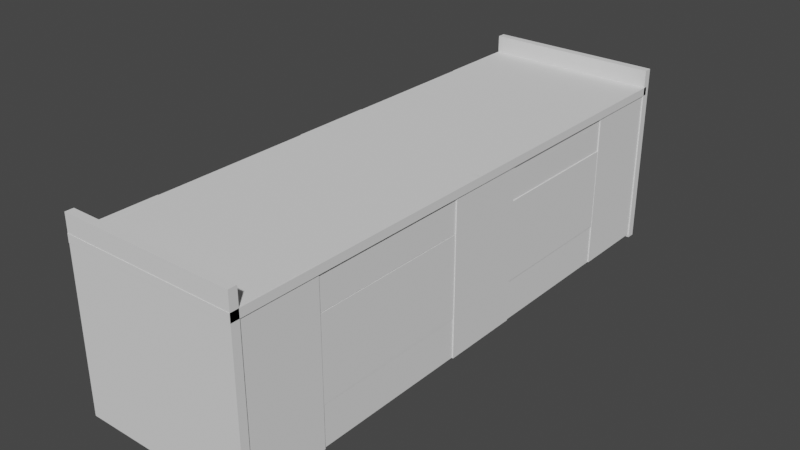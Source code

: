 # Source: HallwayExterior.blend  (saved by Blender 3.3.6; exported with 4.5.12 LTS)
import bpy
from mathutils import Matrix  # noqa: F401  (used for matrix-valued properties, if any)

bpy.ops.wm.read_factory_settings(use_empty=True)
scene = bpy.context.scene
scene.name = 'Scene'

# ---- collections
col_blockers = bpy.data.collections.new('Blockers'); scene.collection.children.link(col_blockers)
col_convery_wall = bpy.data.collections.new('Convery Wall'); scene.collection.children.link(col_convery_wall)
col_wall_wall = bpy.data.collections.new('Wall Wall'); col_convery_wall.children.link(col_wall_wall)
col_glass_sections = bpy.data.collections.new('Glass Sections'); scene.collection.children.link(col_glass_sections)
col_scientistwall = bpy.data.collections.new('ScientistWall'); scene.collection.children.link(col_scientistwall)
col_wall_wall_001 = bpy.data.collections.new('Wall Wall.001'); col_scientistwall.children.link(col_wall_wall_001)

# ---- materials (node trees are filled in below, after node groups)
mat_material = bpy.data.materials.new('Material')
mat_material.alpha_threshold = 0.0
mat_material.use_transparent_shadow = False
mat_material.roughness = 0.5
mat_material.line_color = (0.0, 0.0, 0.0, 1.0)

# ---- material node trees
mat_material.use_nodes = True; mat_material.node_tree.nodes.clear()
_N = mat_material.node_tree.nodes; _L = mat_material.node_tree.links
n0 = _N.new('ShaderNodeOutputMaterial'); n0.name = 'Material Output'; n0.location = (300, 300)
n1 = _N.new('ShaderNodeBsdfPrincipled'); n1.name = 'Principled BSDF'; n1.location = (10, 300)
n1.distribution = 'GGX'
n1.subsurface_method = 'RANDOM_WALK_SKIN'
n1.inputs[3].default_value = 1.45
n1.inputs[27].default_value = (0.0, 0.0, 0.0, 1.0)
n1.inputs[28].default_value = 1.0
_L.new(n1.outputs[0], n0.inputs[0])
n0.is_active_output = True

# ---- world
world_world = bpy.data.worlds.new('World'); scene.world = world_world
world_world.use_nodes = True; world_world.node_tree.nodes.clear()
_N = world_world.node_tree.nodes; _L = world_world.node_tree.links
n0 = _N.new('ShaderNodeOutputWorld'); n0.name = 'World Output'; n0.location = (300, 300)
n1 = _N.new('ShaderNodeBackground'); n1.name = 'Background'; n1.location = (10, 300)
n1.inputs[0].default_value = (0.05088, 0.05088, 0.05088, 1.0)
_L.new(n1.outputs[0], n0.inputs[0])
n0.is_active_output = True
world_world.color = (0.05088, 0.05088, 0.05088)
world_world.use_sun_shadow = False
world_world.sun_shadow_jitter_overblur = 0.0

# ---- meshes
me_cube = bpy.data.meshes.new('Cube')
me_cube.from_pydata([(1.0, 1.0, 1.0), (1.0, 1.0, -1.0), (1.0, -1.0, 1.0), (1.0, -1.0, -1.0), (-1.0, 1.0, 1.0), (-1.0, 1.0, -1.0), (-1.0, -1.0, 1.0), (-1.0, -1.0, -1.0), (-1.0, -125.0, -1.0), (-1.0, -125.0, 1.0), (1.0, -125.0, 1.0), (1.0, -125.0, -1.0), (5.5, 1.0, 1.0), (5.5, 1.0, -1.0), (5.5, -1.0, 1.0), (5.5, -1.0, -1.0), (-5.5, 1.0, -1.0), (-5.5, -1.0, -1.0), (-5.5, -1.0, 1.0), (-5.5, 1.0, 1.0), (-1.0, -125.0, -1.0), (-1.0, -125.0, 1.0), (-5.5, -125.0, -1.0), (-5.5, -125.0, 1.0), (1.0, -125.0, 1.0), (1.0, -125.0, -1.0), (5.5, -125.0, 1.0), (5.5, -125.0, -1.0), (1.0, 10.0, -1.0), (-1.0, 10.0, -1.0), (1.0, 10.0, 1.0), (-1.0, 10.0, 1.0), (5.5, 10.0, 1.0), (5.5, 10.0, -1.0), (-5.5, 10.0, 1.0), (-5.5, 10.0, -1.0)], [], [(0, 4, 6, 2), (3, 2, 10, 11), (5, 7, 17, 16), (5, 1, 3, 7), (2, 3, 25, 24), (1, 5, 29, 28), (11, 10, 9, 8), (6, 7, 8, 9), (7, 3, 11, 8), (2, 6, 9, 10), (13, 12, 14, 15), (19, 4, 31, 34), (3, 1, 13, 15), (0, 2, 14, 12), (17, 18, 19, 16), (6, 4, 19, 18), (13, 1, 28, 33), (6, 18, 23, 21), (20, 21, 23, 22), (18, 17, 22, 23), (7, 6, 21, 20), (17, 7, 20, 22), (24, 25, 27, 26), (3, 15, 27, 25), (14, 2, 24, 26), (15, 14, 26, 27), (29, 31, 30, 28), (28, 30, 32, 33), (31, 29, 35, 34), (4, 0, 30, 31), (16, 19, 34, 35), (0, 12, 32, 30), (5, 16, 35, 29), (12, 13, 33, 32)])
_uv = me_cube.uv_layers.new(name='UVMap')
_uv.uv.foreach_set('vector', [0.625, 0.5, 0.875, 0.5, 0.875, 0.75, 0.625, 0.75, 0.375, 0.75, 0.625, 0.75, 0.625, 0.75, 0.375, 0.75, 0.125, 0.5, 0.125, 0.75, 0.125, 0.75, 0.125, 0.5, 0.125, 0.5, 0.375, 0.5, 0.375, 0.75, 0.125, 0.75, 0.625, 0.75, 0.375, 0.75, 0.375, 0.75, 0.625, 0.75, 0.375, 0.5, 0.125, 0.5, 0.125, 0.5, 0.375, 0.5, 0.375, 0.75, 0.625, 0.75, 0.625, 1.0, 0.375, 1.0, 0.625, 0.0, 0.375, 0.0, 0.375, 0.0, 0.625, 0.0, 0.125, 0.75, 0.375, 0.75, 0.375, 0.75, 0.125, 0.75, 0.625, 0.75, 0.875, 0.75, 0.875, 0.75, 0.625, 0.75, 0.375, 0.5, 0.625, 0.5, 0.625, 0.75, 0.375, 0.75, 0.875, 0.5, 0.875, 0.5, 0.875, 0.5, 0.875, 0.5, 0.375, 0.75, 0.375, 0.5, 0.375, 0.5, 0.375, 0.75, 0.625, 0.5, 0.625, 0.75, 0.625, 0.75, 0.625, 0.5, 0.375, 0.0, 0.625, 0.0, 0.625, 0.25, 0.375, 0.25, 0.875, 0.75, 0.875, 0.5, 0.875, 0.5, 0.875, 0.75, 0.375, 0.5, 0.375, 0.5, 0.375, 0.5, 0.375, 0.5, 0.875, 0.75, 0.875, 0.75, 0.875, 0.75, 0.875, 0.75, 0.375, 0.0, 0.625, 0.0, 0.625, 0.0, 0.375, 0.0, 0.625, 0.0, 0.375, 0.0, 0.375, 0.0, 0.625, 0.0, 0.375, 0.0, 0.625, 0.0, 0.625, 0.0, 0.375, 0.0, 0.125, 0.75, 0.125, 0.75, 0.125, 0.75, 0.125, 0.75, 0.625, 0.75, 0.375, 0.75, 0.375, 0.75, 0.625, 0.75, 0.375, 0.75, 0.375, 0.75, 0.375, 0.75, 0.375, 0.75, 0.625, 0.75, 0.625, 0.75, 0.625, 0.75, 0.625, 0.75, 0.375, 0.75, 0.625, 0.75, 0.625, 0.75, 0.375, 0.75, 0.375, 0.25, 0.625, 0.25, 0.625, 0.5, 0.375, 0.5, 0.375, 0.5, 0.625, 0.5, 0.625, 0.5, 0.375, 0.5, 0.625, 0.25, 0.375, 0.25, 0.375, 0.25, 0.625, 0.25, 0.875, 0.5, 0.625, 0.5, 0.625, 0.5, 0.875, 0.5, 0.375, 0.25, 0.625, 0.25, 0.625, 0.25, 0.375, 0.25, 0.625, 0.5, 0.625, 0.5, 0.625, 0.5, 0.625, 0.5, 0.125, 0.5, 0.125, 0.5, 0.125, 0.5, 0.125, 0.5, 0.625, 0.5, 0.375, 0.5, 0.375, 0.5, 0.625, 0.5])
me_cube.materials.append(mat_material)
me_cube.use_mirror_vertex_groups = False
me_cube.update()
me_cube_018 = bpy.data.meshes.new('Cube.018')
me_cube_018.from_pydata([(-1.0, -1.0, -1.0), (-1.0, -1.0, 1.0), (-1.0, 1.0, -1.0), (-1.0, 1.0, 1.0), (1.0, -1.0, -1.0), (1.0, -1.0, 1.0), (1.0, 1.0, -1.0), (1.0, 1.0, 1.0)], [], [(0, 1, 3, 2), (2, 3, 7, 6), (6, 7, 5, 4), (4, 5, 1, 0), (2, 6, 4, 0), (7, 3, 1, 5)])
_uv = me_cube_018.uv_layers.new(name='UVMap')
_uv.uv.foreach_set('vector', [0.375, 0.0, 0.625, 0.0, 0.625, 0.25, 0.375, 0.25, 0.375, 0.25, 0.625, 0.25, 0.625, 0.5, 0.375, 0.5, 0.375, 0.5, 0.625, 0.5, 0.625, 0.75, 0.375, 0.75, 0.375, 0.75, 0.625, 0.75, 0.625, 1.0, 0.375, 1.0, 0.125, 0.5, 0.375, 0.5, 0.375, 0.75, 0.125, 0.75, 0.625, 0.5, 0.875, 0.5, 0.875, 0.75, 0.625, 0.75])
me_cube_018.update()
me_cube_019 = bpy.data.meshes.new('Cube.019')
me_cube_019.from_pydata([(-1.0, -1.0, -1.0), (-1.0, -1.0, 1.0), (-1.0, 1.0, -1.0), (-1.0, 1.0, 1.0), (1.0, -1.0, -1.0), (1.0, -1.0, 1.0), (1.0, 1.0, -1.0), (1.0, 1.0, 1.0)], [], [(0, 1, 3, 2), (2, 3, 7, 6), (6, 7, 5, 4), (4, 5, 1, 0), (2, 6, 4, 0), (7, 3, 1, 5)])
_uv = me_cube_019.uv_layers.new(name='UVMap')
_uv.uv.foreach_set('vector', [0.375, 0.0, 0.625, 0.0, 0.625, 0.25, 0.375, 0.25, 0.375, 0.25, 0.625, 0.25, 0.625, 0.5, 0.375, 0.5, 0.375, 0.5, 0.625, 0.5, 0.625, 0.75, 0.375, 0.75, 0.375, 0.75, 0.625, 0.75, 0.625, 1.0, 0.375, 1.0, 0.125, 0.5, 0.375, 0.5, 0.375, 0.75, 0.125, 0.75, 0.625, 0.5, 0.875, 0.5, 0.875, 0.75, 0.625, 0.75])
me_cube_019.update()
me_cube_020 = bpy.data.meshes.new('Cube.020')
me_cube_020.from_pydata([(-1.0, -1.0, -1.0), (-1.0, -1.0, 1.0), (-1.0, 1.0, -1.0), (-1.0, 1.0, 1.0), (1.0, -1.0, -1.0), (1.0, -1.0, 1.0), (1.0, 1.0, -1.0), (1.0, 1.0, 1.0)], [], [(0, 1, 3, 2), (2, 3, 7, 6), (6, 7, 5, 4), (4, 5, 1, 0), (2, 6, 4, 0), (7, 3, 1, 5)])
_uv = me_cube_020.uv_layers.new(name='UVMap')
_uv.uv.foreach_set('vector', [0.375, 0.0, 0.625, 0.0, 0.625, 0.25, 0.375, 0.25, 0.375, 0.25, 0.625, 0.25, 0.625, 0.5, 0.375, 0.5, 0.375, 0.5, 0.625, 0.5, 0.625, 0.75, 0.375, 0.75, 0.375, 0.75, 0.625, 0.75, 0.625, 1.0, 0.375, 1.0, 0.125, 0.5, 0.375, 0.5, 0.375, 0.75, 0.125, 0.75, 0.625, 0.5, 0.875, 0.5, 0.875, 0.75, 0.625, 0.75])
me_cube_020.update()
me_cube_006 = bpy.data.meshes.new('Cube.006')
me_cube_006.from_pydata([(-1.0, -1.0, -1.0), (-1.0, -1.0, 1.0), (-1.0, 1.0, -1.0), (-1.0, 1.0, 1.0), (1.0, -1.0, -1.0), (1.0, -1.0, 1.0), (1.0, 1.0, -1.0), (1.0, 1.0, 1.0)], [], [(0, 1, 3, 2), (2, 3, 7, 6), (6, 7, 5, 4), (4, 5, 1, 0), (2, 6, 4, 0), (7, 3, 1, 5)])
_uv = me_cube_006.uv_layers.new(name='UVMap')
_uv.uv.foreach_set('vector', [0.375, 0.0, 0.625, 0.0, 0.625, 0.25, 0.375, 0.25, 0.375, 0.25, 0.625, 0.25, 0.625, 0.5, 0.375, 0.5, 0.375, 0.5, 0.625, 0.5, 0.625, 0.75, 0.375, 0.75, 0.375, 0.75, 0.625, 0.75, 0.625, 1.0, 0.375, 1.0, 0.125, 0.5, 0.375, 0.5, 0.375, 0.75, 0.125, 0.75, 0.625, 0.5, 0.875, 0.5, 0.875, 0.75, 0.625, 0.75])
me_cube_006.update()
me_cube_008 = bpy.data.meshes.new('Cube.008')
me_cube_008.from_pydata([(-1.0, -1.0, -1.0), (-1.0, -1.0, 1.0), (-1.0, 1.0, -1.0), (-1.0, 1.0, 1.0), (1.0, -1.0, -1.0), (1.0, -1.0, 1.0), (1.0, 1.0, -1.0), (1.0, 1.0, 1.0)], [], [(0, 1, 3, 2), (2, 3, 7, 6), (6, 7, 5, 4), (4, 5, 1, 0), (2, 6, 4, 0), (7, 3, 1, 5)])
_uv = me_cube_008.uv_layers.new(name='UVMap')
_uv.uv.foreach_set('vector', [0.375, 0.0, 0.625, 0.0, 0.625, 0.25, 0.375, 0.25, 0.375, 0.25, 0.625, 0.25, 0.625, 0.5, 0.375, 0.5, 0.375, 0.5, 0.625, 0.5, 0.625, 0.75, 0.375, 0.75, 0.375, 0.75, 0.625, 0.75, 0.625, 1.0, 0.375, 1.0, 0.125, 0.5, 0.375, 0.5, 0.375, 0.75, 0.125, 0.75, 0.625, 0.5, 0.875, 0.5, 0.875, 0.75, 0.625, 0.75])
me_cube_008.update()
me_cube_004 = bpy.data.meshes.new('Cube.004')
me_cube_004.from_pydata([(-1.0, -1.0, -1.0), (-1.0, -1.0, 1.0), (-1.0, 1.0, -1.0), (-1.0, 1.0, 1.0), (1.0, -1.0, -1.0), (1.0, -1.0, 1.0), (1.0, 1.0, -1.0), (1.0, 1.0, 1.0)], [], [(0, 1, 3, 2), (2, 3, 7, 6), (6, 7, 5, 4), (4, 5, 1, 0), (2, 6, 4, 0), (7, 3, 1, 5)])
_uv = me_cube_004.uv_layers.new(name='UVMap')
_uv.uv.foreach_set('vector', [0.375, 0.0, 0.625, 0.0, 0.625, 0.25, 0.375, 0.25, 0.375, 0.25, 0.625, 0.25, 0.625, 0.5, 0.375, 0.5, 0.375, 0.5, 0.625, 0.5, 0.625, 0.75, 0.375, 0.75, 0.375, 0.75, 0.625, 0.75, 0.625, 1.0, 0.375, 1.0, 0.125, 0.5, 0.375, 0.5, 0.375, 0.75, 0.125, 0.75, 0.625, 0.5, 0.875, 0.5, 0.875, 0.75, 0.625, 0.75])
me_cube_004.update()
me_cube_007 = bpy.data.meshes.new('Cube.007')
me_cube_007.from_pydata([(-1.0, -1.0, -1.0), (-1.0, -1.0, 1.0), (-1.0, 1.0, -1.0), (-1.0, 1.0, 1.0), (1.0, -1.0, -1.0), (1.0, -1.0, 1.0), (1.0, 1.0, -1.0), (1.0, 1.0, 1.0)], [], [(0, 1, 3, 2), (2, 3, 7, 6), (6, 7, 5, 4), (4, 5, 1, 0), (2, 6, 4, 0), (7, 3, 1, 5)])
_uv = me_cube_007.uv_layers.new(name='UVMap')
_uv.uv.foreach_set('vector', [0.375, 0.0, 0.625, 0.0, 0.625, 0.25, 0.375, 0.25, 0.375, 0.25, 0.625, 0.25, 0.625, 0.5, 0.375, 0.5, 0.375, 0.5, 0.625, 0.5, 0.625, 0.75, 0.375, 0.75, 0.375, 0.75, 0.625, 0.75, 0.625, 1.0, 0.375, 1.0, 0.125, 0.5, 0.375, 0.5, 0.375, 0.75, 0.125, 0.75, 0.625, 0.5, 0.875, 0.5, 0.875, 0.75, 0.625, 0.75])
me_cube_007.update()
me_cube_003 = bpy.data.meshes.new('Cube.003')
me_cube_003.from_pydata([(-1.0, -1.0, -1.0), (-1.0, -1.0, 1.0), (-1.0, 1.0, -1.0), (-1.0, 1.0, 1.0), (1.0, -1.0, -1.0), (1.0, -1.0, 1.0), (1.0, 1.0, -1.0), (1.0, 1.0, 1.0)], [], [(0, 1, 3, 2), (2, 3, 7, 6), (6, 7, 5, 4), (4, 5, 1, 0), (2, 6, 4, 0), (7, 3, 1, 5)])
_uv = me_cube_003.uv_layers.new(name='UVMap')
_uv.uv.foreach_set('vector', [0.375, 0.0, 0.625, 0.0, 0.625, 0.25, 0.375, 0.25, 0.375, 0.25, 0.625, 0.25, 0.625, 0.5, 0.375, 0.5, 0.375, 0.5, 0.625, 0.5, 0.625, 0.75, 0.375, 0.75, 0.375, 0.75, 0.625, 0.75, 0.625, 1.0, 0.375, 1.0, 0.125, 0.5, 0.375, 0.5, 0.375, 0.75, 0.125, 0.75, 0.625, 0.5, 0.875, 0.5, 0.875, 0.75, 0.625, 0.75])
me_cube_003.update()
me_cube_009 = bpy.data.meshes.new('Cube.009')
me_cube_009.from_pydata([(-1.0, -1.0, -1.0), (-1.0, -1.0, 1.0), (-1.0, 1.0, -1.0), (-1.0, 1.0, 1.0), (1.0, -1.0, -1.0), (1.0, -1.0, 1.0), (1.0, 1.0, -1.0), (1.0, 1.0, 1.0)], [], [(0, 1, 3, 2), (2, 3, 7, 6), (6, 7, 5, 4), (4, 5, 1, 0), (2, 6, 4, 0), (7, 3, 1, 5)])
_uv = me_cube_009.uv_layers.new(name='UVMap')
_uv.uv.foreach_set('vector', [0.375, 0.0, 0.625, 0.0, 0.625, 0.25, 0.375, 0.25, 0.375, 0.25, 0.625, 0.25, 0.625, 0.5, 0.375, 0.5, 0.375, 0.5, 0.625, 0.5, 0.625, 0.75, 0.375, 0.75, 0.375, 0.75, 0.625, 0.75, 0.625, 1.0, 0.375, 1.0, 0.125, 0.5, 0.375, 0.5, 0.375, 0.75, 0.125, 0.75, 0.625, 0.5, 0.875, 0.5, 0.875, 0.75, 0.625, 0.75])
me_cube_009.update()
me_cube_010 = bpy.data.meshes.new('Cube.010')
me_cube_010.from_pydata([(-1.0, -1.0, -1.0), (-1.0, -1.0, 1.0), (-1.0, 1.0, -1.0), (-1.0, 1.0, 1.0), (1.0, -1.0, -1.0), (1.0, -1.0, 1.0), (1.0, 1.0, -1.0), (1.0, 1.0, 1.0)], [], [(0, 1, 3, 2), (2, 3, 7, 6), (6, 7, 5, 4), (4, 5, 1, 0), (2, 6, 4, 0), (7, 3, 1, 5)])
_uv = me_cube_010.uv_layers.new(name='UVMap')
_uv.uv.foreach_set('vector', [0.375, 0.0, 0.625, 0.0, 0.625, 0.25, 0.375, 0.25, 0.375, 0.25, 0.625, 0.25, 0.625, 0.5, 0.375, 0.5, 0.375, 0.5, 0.625, 0.5, 0.625, 0.75, 0.375, 0.75, 0.375, 0.75, 0.625, 0.75, 0.625, 1.0, 0.375, 1.0, 0.125, 0.5, 0.375, 0.5, 0.375, 0.75, 0.125, 0.75, 0.625, 0.5, 0.875, 0.5, 0.875, 0.75, 0.625, 0.75])
me_cube_010.update()
me_cube_021 = bpy.data.meshes.new('Cube.021')
me_cube_021.from_pydata([(-1.0, -1.0, -1.0), (-1.0, -1.0, 1.0), (-1.0, 1.0, -1.0), (-1.0, 1.0, 1.0), (1.0, -1.0, -1.0), (1.0, -1.0, 1.0), (1.0, 1.0, -1.0), (1.0, 1.0, 1.0)], [], [(0, 1, 3, 2), (2, 3, 7, 6), (6, 7, 5, 4), (4, 5, 1, 0), (2, 6, 4, 0), (7, 3, 1, 5)])
_uv = me_cube_021.uv_layers.new(name='UVMap')
_uv.uv.foreach_set('vector', [0.375, 0.0, 0.625, 0.0, 0.625, 0.25, 0.375, 0.25, 0.375, 0.25, 0.625, 0.25, 0.625, 0.5, 0.375, 0.5, 0.375, 0.5, 0.625, 0.5, 0.625, 0.75, 0.375, 0.75, 0.375, 0.75, 0.625, 0.75, 0.625, 1.0, 0.375, 1.0, 0.125, 0.5, 0.375, 0.5, 0.375, 0.75, 0.125, 0.75, 0.625, 0.5, 0.875, 0.5, 0.875, 0.75, 0.625, 0.75])
me_cube_021.update()
me_cube_022 = bpy.data.meshes.new('Cube.022')
me_cube_022.from_pydata([(-1.0, -1.0, -1.0), (-1.0, -1.0, 1.0), (-1.0, 1.0, -1.0), (-1.0, 1.0, 1.0), (1.0, -1.0, -1.0), (1.0, -1.0, 1.0), (1.0, 1.0, -1.0), (1.0, 1.0, 1.0)], [], [(0, 1, 3, 2), (2, 3, 7, 6), (6, 7, 5, 4), (4, 5, 1, 0), (2, 6, 4, 0), (7, 3, 1, 5)])
_uv = me_cube_022.uv_layers.new(name='UVMap')
_uv.uv.foreach_set('vector', [0.375, 0.0, 0.625, 0.0, 0.625, 0.25, 0.375, 0.25, 0.375, 0.25, 0.625, 0.25, 0.625, 0.5, 0.375, 0.5, 0.375, 0.5, 0.625, 0.5, 0.625, 0.75, 0.375, 0.75, 0.375, 0.75, 0.625, 0.75, 0.625, 1.0, 0.375, 1.0, 0.125, 0.5, 0.375, 0.5, 0.375, 0.75, 0.125, 0.75, 0.625, 0.5, 0.875, 0.5, 0.875, 0.75, 0.625, 0.75])
me_cube_022.update()
me_cube_023 = bpy.data.meshes.new('Cube.023')
me_cube_023.from_pydata([(-1.0, -1.0, -1.0), (-1.0, -1.0, 1.0), (-1.0, 1.0, -1.0), (-1.0, 1.0, 1.0), (1.0, -1.0, -1.0), (1.0, -1.0, 1.0), (1.0, 1.0, -1.0), (1.0, 1.0, 1.0)], [], [(0, 1, 3, 2), (2, 3, 7, 6), (6, 7, 5, 4), (4, 5, 1, 0), (2, 6, 4, 0), (7, 3, 1, 5)])
_uv = me_cube_023.uv_layers.new(name='UVMap')
_uv.uv.foreach_set('vector', [0.375, 0.0, 0.625, 0.0, 0.625, 0.25, 0.375, 0.25, 0.375, 0.25, 0.625, 0.25, 0.625, 0.5, 0.375, 0.5, 0.375, 0.5, 0.625, 0.5, 0.625, 0.75, 0.375, 0.75, 0.375, 0.75, 0.625, 0.75, 0.625, 1.0, 0.375, 1.0, 0.125, 0.5, 0.375, 0.5, 0.375, 0.75, 0.125, 0.75, 0.625, 0.5, 0.875, 0.5, 0.875, 0.75, 0.625, 0.75])
me_cube_023.update()
me_cube_024 = bpy.data.meshes.new('Cube.024')
me_cube_024.from_pydata([(-1.0, -1.0, -1.0), (-1.0, -1.0, 1.0), (-1.0, 1.0, -1.0), (-1.0, 1.0, 1.0), (1.0, -1.0, -1.0), (1.0, -1.0, 1.0), (1.0, 1.0, -1.0), (1.0, 1.0, 1.0)], [], [(0, 1, 3, 2), (2, 3, 7, 6), (6, 7, 5, 4), (4, 5, 1, 0), (2, 6, 4, 0), (7, 3, 1, 5)])
_uv = me_cube_024.uv_layers.new(name='UVMap')
_uv.uv.foreach_set('vector', [0.375, 0.0, 0.625, 0.0, 0.625, 0.25, 0.375, 0.25, 0.375, 0.25, 0.625, 0.25, 0.625, 0.5, 0.375, 0.5, 0.375, 0.5, 0.625, 0.5, 0.625, 0.75, 0.375, 0.75, 0.375, 0.75, 0.625, 0.75, 0.625, 1.0, 0.375, 1.0, 0.125, 0.5, 0.375, 0.5, 0.375, 0.75, 0.125, 0.75, 0.625, 0.5, 0.875, 0.5, 0.875, 0.75, 0.625, 0.75])
me_cube_024.update()
me_cube_015 = bpy.data.meshes.new('Cube.015')
me_cube_015.from_pydata([(-1.0, -1.0, -1.0), (-1.0, -1.0, 1.0), (-1.0, 1.0, -1.0), (-1.0, 1.0, 1.0), (1.0, -1.0, -1.0), (1.0, -1.0, 1.0), (1.0, 1.0, -1.0), (1.0, 1.0, 1.0)], [], [(0, 1, 3, 2), (2, 3, 7, 6), (6, 7, 5, 4), (4, 5, 1, 0), (2, 6, 4, 0), (7, 3, 1, 5)])
_uv = me_cube_015.uv_layers.new(name='UVMap')
_uv.uv.foreach_set('vector', [0.375, 0.0, 0.625, 0.0, 0.625, 0.25, 0.375, 0.25, 0.375, 0.25, 0.625, 0.25, 0.625, 0.5, 0.375, 0.5, 0.375, 0.5, 0.625, 0.5, 0.625, 0.75, 0.375, 0.75, 0.375, 0.75, 0.625, 0.75, 0.625, 1.0, 0.375, 1.0, 0.125, 0.5, 0.375, 0.5, 0.375, 0.75, 0.125, 0.75, 0.625, 0.5, 0.875, 0.5, 0.875, 0.75, 0.625, 0.75])
me_cube_015.update()
me_cube_013 = bpy.data.meshes.new('Cube.013')
me_cube_013.from_pydata([(-1.0, -1.0, -1.0), (-1.0, -1.0, 1.0), (-1.0, 1.0, -1.0), (-1.0, 1.0, 1.0), (1.0, -1.0, -1.0), (1.0, -1.0, 1.0), (1.0, 1.0, -1.0), (1.0, 1.0, 1.0)], [], [(0, 1, 3, 2), (2, 3, 7, 6), (6, 7, 5, 4), (4, 5, 1, 0), (2, 6, 4, 0), (7, 3, 1, 5)])
_uv = me_cube_013.uv_layers.new(name='UVMap')
_uv.uv.foreach_set('vector', [0.375, 0.0, 0.625, 0.0, 0.625, 0.25, 0.375, 0.25, 0.375, 0.25, 0.625, 0.25, 0.625, 0.5, 0.375, 0.5, 0.375, 0.5, 0.625, 0.5, 0.625, 0.75, 0.375, 0.75, 0.375, 0.75, 0.625, 0.75, 0.625, 1.0, 0.375, 1.0, 0.125, 0.5, 0.375, 0.5, 0.375, 0.75, 0.125, 0.75, 0.625, 0.5, 0.875, 0.5, 0.875, 0.75, 0.625, 0.75])
me_cube_013.update()
me_cube_016 = bpy.data.meshes.new('Cube.016')
me_cube_016.from_pydata([(-1.0, -1.0, -1.0), (-1.0, -1.0, 1.0), (-1.0, 1.0, -1.0), (-1.0, 1.0, 1.0), (1.0, -1.0, -1.0), (1.0, -1.0, 1.0), (1.0, 1.0, -1.0), (1.0, 1.0, 1.0)], [], [(0, 1, 3, 2), (2, 3, 7, 6), (6, 7, 5, 4), (4, 5, 1, 0), (2, 6, 4, 0), (7, 3, 1, 5)])
_uv = me_cube_016.uv_layers.new(name='UVMap')
_uv.uv.foreach_set('vector', [0.375, 0.0, 0.625, 0.0, 0.625, 0.25, 0.375, 0.25, 0.375, 0.25, 0.625, 0.25, 0.625, 0.5, 0.375, 0.5, 0.375, 0.5, 0.625, 0.5, 0.625, 0.75, 0.375, 0.75, 0.375, 0.75, 0.625, 0.75, 0.625, 1.0, 0.375, 1.0, 0.125, 0.5, 0.375, 0.5, 0.375, 0.75, 0.125, 0.75, 0.625, 0.5, 0.875, 0.5, 0.875, 0.75, 0.625, 0.75])
me_cube_016.update()
me_cube_014 = bpy.data.meshes.new('Cube.014')
me_cube_014.from_pydata([(-1.0, -1.0, -1.0), (-1.0, -1.0, 1.0), (-1.0, 1.0, -1.0), (-1.0, 1.0, 1.0), (1.0, -1.0, -1.0), (1.0, -1.0, 1.0), (1.0, 1.0, -1.0), (1.0, 1.0, 1.0)], [], [(0, 1, 3, 2), (2, 3, 7, 6), (6, 7, 5, 4), (4, 5, 1, 0), (2, 6, 4, 0), (7, 3, 1, 5)])
_uv = me_cube_014.uv_layers.new(name='UVMap')
_uv.uv.foreach_set('vector', [0.375, 0.0, 0.625, 0.0, 0.625, 0.25, 0.375, 0.25, 0.375, 0.25, 0.625, 0.25, 0.625, 0.5, 0.375, 0.5, 0.375, 0.5, 0.625, 0.5, 0.625, 0.75, 0.375, 0.75, 0.375, 0.75, 0.625, 0.75, 0.625, 1.0, 0.375, 1.0, 0.125, 0.5, 0.375, 0.5, 0.375, 0.75, 0.125, 0.75, 0.625, 0.5, 0.875, 0.5, 0.875, 0.75, 0.625, 0.75])
me_cube_014.update()
me_cube_017 = bpy.data.meshes.new('Cube.017')
me_cube_017.from_pydata([(-1.0, -1.0, -1.0), (-1.0, -1.0, 1.0), (-1.0, 1.0, -1.0), (-1.0, 1.0, 1.0), (1.0, -1.0, -1.0), (1.0, -1.0, 1.0), (1.0, 1.0, -1.0), (1.0, 1.0, 1.0)], [], [(0, 1, 3, 2), (2, 3, 7, 6), (6, 7, 5, 4), (4, 5, 1, 0), (2, 6, 4, 0), (7, 3, 1, 5)])
_uv = me_cube_017.uv_layers.new(name='UVMap')
_uv.uv.foreach_set('vector', [0.375, 0.0, 0.625, 0.0, 0.625, 0.25, 0.375, 0.25, 0.375, 0.25, 0.625, 0.25, 0.625, 0.5, 0.375, 0.5, 0.375, 0.5, 0.625, 0.5, 0.625, 0.75, 0.375, 0.75, 0.375, 0.75, 0.625, 0.75, 0.625, 1.0, 0.375, 1.0, 0.125, 0.5, 0.375, 0.5, 0.375, 0.75, 0.125, 0.75, 0.625, 0.5, 0.875, 0.5, 0.875, 0.75, 0.625, 0.75])
me_cube_017.update()
me_cube_012 = bpy.data.meshes.new('Cube.012')
me_cube_012.from_pydata([(-1.0, -1.0, -1.0), (-1.0, -1.0, 1.0), (-1.0, 1.0, -1.0), (-1.0, 1.0, 1.0), (1.0, -1.0, -1.0), (1.0, -1.0, 1.0), (1.0, 1.0, -1.0), (1.0, 1.0, 1.0)], [], [(0, 1, 3, 2), (2, 3, 7, 6), (6, 7, 5, 4), (4, 5, 1, 0), (2, 6, 4, 0), (7, 3, 1, 5)])
_uv = me_cube_012.uv_layers.new(name='UVMap')
_uv.uv.foreach_set('vector', [0.375, 0.0, 0.625, 0.0, 0.625, 0.25, 0.375, 0.25, 0.375, 0.25, 0.625, 0.25, 0.625, 0.5, 0.375, 0.5, 0.375, 0.5, 0.625, 0.5, 0.625, 0.75, 0.375, 0.75, 0.375, 0.75, 0.625, 0.75, 0.625, 1.0, 0.375, 1.0, 0.125, 0.5, 0.375, 0.5, 0.375, 0.75, 0.125, 0.75, 0.625, 0.5, 0.875, 0.5, 0.875, 0.75, 0.625, 0.75])
me_cube_012.update()
me_cube_011 = bpy.data.meshes.new('Cube.011')
me_cube_011.from_pydata([(-1.0, -1.0, -1.0), (-1.0, -1.0, 1.0), (-1.0, 1.0, -1.0), (-1.0, 1.0, 1.0), (1.0, -1.0, -1.0), (1.0, -1.0, 1.0), (1.0, 1.0, -1.0), (1.0, 1.0, 1.0)], [], [(0, 1, 3, 2), (2, 3, 7, 6), (6, 7, 5, 4), (4, 5, 1, 0), (2, 6, 4, 0), (7, 3, 1, 5)])
_uv = me_cube_011.uv_layers.new(name='UVMap')
_uv.uv.foreach_set('vector', [0.375, 0.0, 0.625, 0.0, 0.625, 0.25, 0.375, 0.25, 0.375, 0.25, 0.625, 0.25, 0.625, 0.5, 0.375, 0.5, 0.375, 0.5, 0.625, 0.5, 0.625, 0.75, 0.375, 0.75, 0.375, 0.75, 0.625, 0.75, 0.625, 1.0, 0.375, 1.0, 0.125, 0.5, 0.375, 0.5, 0.375, 0.75, 0.125, 0.75, 0.625, 0.5, 0.875, 0.5, 0.875, 0.75, 0.625, 0.75])
me_cube_011.update()

# ---- objects
ob_floor = bpy.data.objects.new('Floor', me_cube)
ob_startwall = bpy.data.objects.new('StartWall', me_cube_018)
ob_stopwall = bpy.data.objects.new('StopWall', me_cube_019)
ob_cieling = bpy.data.objects.new('Cieling', me_cube_020)
ob_cube_003 = bpy.data.objects.new('Cube.003', me_cube_006)
ob_cube_002 = bpy.data.objects.new('Cube.002', me_cube_008)
ob_cube_001 = bpy.data.objects.new('Cube.001', me_cube_004)
ob_cube_004 = bpy.data.objects.new('Cube.004', me_cube_007)
ob_cube = bpy.data.objects.new('Cube', me_cube_003)
ob_cube_005 = bpy.data.objects.new('Cube.005', me_cube_009)
ob_cube_006 = bpy.data.objects.new('Cube.006', me_cube_010)
ob_cube_014 = bpy.data.objects.new('Cube.014', me_cube_021)
ob_cube_015 = bpy.data.objects.new('Cube.015', me_cube_022)
ob_cube_016 = bpy.data.objects.new('Cube.016', me_cube_023)
ob_cube_017 = bpy.data.objects.new('Cube.017', me_cube_024)
ob_cube_010 = bpy.data.objects.new('Cube.010', me_cube_015)
ob_cube_011 = bpy.data.objects.new('Cube.011', me_cube_013)
ob_cube_012 = bpy.data.objects.new('Cube.012', me_cube_016)
ob_cube_009 = bpy.data.objects.new('Cube.009', me_cube_014)
ob_cube_013 = bpy.data.objects.new('Cube.013', me_cube_017)
ob_cube_008 = bpy.data.objects.new('Cube.008', me_cube_012)
ob_cube_007 = bpy.data.objects.new('Cube.007', me_cube_011)

# ---- transforms, parenting, visibility, modifiers, constraints
ob_floor.location = (0.0, 0.0, 0.0)
ob_floor.scale = (3.733, 1.0, 1.0)
ob_floor.lock_rotations_4d = False
ob_floor.empty_display_type = 'ARROWS'
ob_floor.lineart.crease_threshold = 0.0
ob_startwall.location = (0.0, 10.48, 20.66)
ob_startwall.scale = (21.56, 1.0, 22.57)
ob_stopwall.location = (0.0, -124.3, 20.66)
ob_stopwall.scale = (21.56, 1.0, 22.57)
ob_cieling.location = (0.0, -57.45, 37.88)
ob_cieling.rotation_euler = (1.571, -0.0, 0.0)
ob_cieling.scale = (21.56, 1.0, 67.93)
ob_cube_003.location = (20.21, -27.53, 3.844)
ob_cube_003.scale = (0.8, -18.31, 5.0)
ob_cube_002.location = (20.21, -85.19, 4.019)
ob_cube_002.scale = (0.8, -21.17, 5.0)
ob_cube_001.location = (20.27, -114.5, 18.88)
ob_cube_001.scale = (1.0, 10.0, 20.0)
ob_cube_004.location = (20.27, -54.93, 18.88)
ob_cube_004.scale = (1.0, 10.0, 20.0)
ob_cube.location = (20.27, 0.0, 18.88)
ob_cube.scale = (1.0, 10.0, 20.0)
ob_cube_005.location = (20.21, -85.19, 33.72)
ob_cube_005.scale = (0.8, -20.68, 5.0)
ob_cube_006.location = (20.21, -27.53, 33.55)
ob_cube_006.scale = (0.8, -18.31, 5.0)
ob_cube_014.location = (-20.68, -27.33, 18.7)
ob_cube_014.scale = (1.0, 17.54, 9.872)
ob_cube_015.location = (20.2, -27.33, 18.7)
ob_cube_015.scale = (1.0, 17.54, 9.872)
ob_cube_016.location = (-20.68, -84.92, 18.7)
ob_cube_016.scale = (1.0, 19.99, 9.872)
ob_cube_017.location = (20.08, -84.92, 18.7)
ob_cube_017.scale = (1.0, 19.99, 9.872)
ob_cube_010.location = (-20.77, -27.53, 3.844)
ob_cube_010.scale = (0.8, -18.31, 5.0)
ob_cube_011.location = (-20.77, -85.19, 4.019)
ob_cube_011.scale = (0.8, -21.17, 5.0)
ob_cube_012.location = (-20.72, -114.5, 18.88)
ob_cube_012.scale = (1.0, 10.0, 20.0)
ob_cube_009.location = (-20.72, -54.93, 18.88)
ob_cube_009.scale = (1.0, 10.0, 20.0)
ob_cube_013.location = (-20.72, 0.0, 18.88)
ob_cube_013.scale = (1.0, 10.0, 20.0)
ob_cube_008.location = (-20.77, -85.19, 33.72)
ob_cube_008.scale = (0.8, -20.68, 5.0)
ob_cube_007.location = (-20.77, -27.53, 33.55)
ob_cube_007.scale = (0.8, -18.31, 5.0)

# ---- collection membership
col_blockers.objects.link(ob_floor)
col_blockers.objects.link(ob_startwall)
col_blockers.objects.link(ob_stopwall)
col_blockers.objects.link(ob_cieling)
col_convery_wall.objects.link(ob_cube_003)
col_convery_wall.objects.link(ob_cube_002)
col_wall_wall.objects.link(ob_cube_001)
col_wall_wall.objects.link(ob_cube_004)
col_wall_wall.objects.link(ob_cube)
col_wall_wall.objects.link(ob_cube_005)
col_wall_wall.objects.link(ob_cube_006)
col_glass_sections.objects.link(ob_cube_014)
col_glass_sections.objects.link(ob_cube_015)
col_glass_sections.objects.link(ob_cube_016)
col_glass_sections.objects.link(ob_cube_017)
col_scientistwall.objects.link(ob_cube_010)
col_scientistwall.objects.link(ob_cube_011)
col_wall_wall_001.objects.link(ob_cube_012)
col_wall_wall_001.objects.link(ob_cube_009)
col_wall_wall_001.objects.link(ob_cube_013)
col_wall_wall_001.objects.link(ob_cube_008)
col_wall_wall_001.objects.link(ob_cube_007)

# ---- scene / render settings (as saved in the file)
scene.frame_start = 1; scene.frame_end = 250; scene.frame_set(1)
scene.render.engine = 'BLENDER_EEVEE_NEXT'
scene.cycles.sampling_pattern = 'TABULATED_SOBOL'
scene.cycles.use_light_tree = False
scene.view_settings.view_transform = 'Filmic'
bpy.context.view_layer.update()

# ---- added for rendering (the .blend has no active camera and no usable light): camera, sun
cam_auto = bpy.data.cameras.new('AutoCamera')
cam_auto.lens = 50.0
cam_auto.sensor_width = 36.0
cam_auto.clip_end = 2443.32
ob_auto_camera = bpy.data.objects.new('AutoCamera', cam_auto)
scene.collection.objects.link(ob_auto_camera)
ob_auto_camera.location = (139.142, -224.014, 132.042)
ob_auto_camera.rotation_euler = (1.09748, -7.21219e-08, 0.694738)
scene.camera = ob_auto_camera
light_auto_sun = bpy.data.lights.new('AutoSun', 'SUN')
light_auto_sun.energy = 3.0
light_auto_sun.angle = 0.0523599
ob_auto_sun = bpy.data.objects.new('AutoSun', light_auto_sun)
scene.collection.objects.link(ob_auto_sun)
ob_auto_sun.rotation_euler = (0.872665, 0.174533, 0.523599)
bpy.context.view_layer.update()
